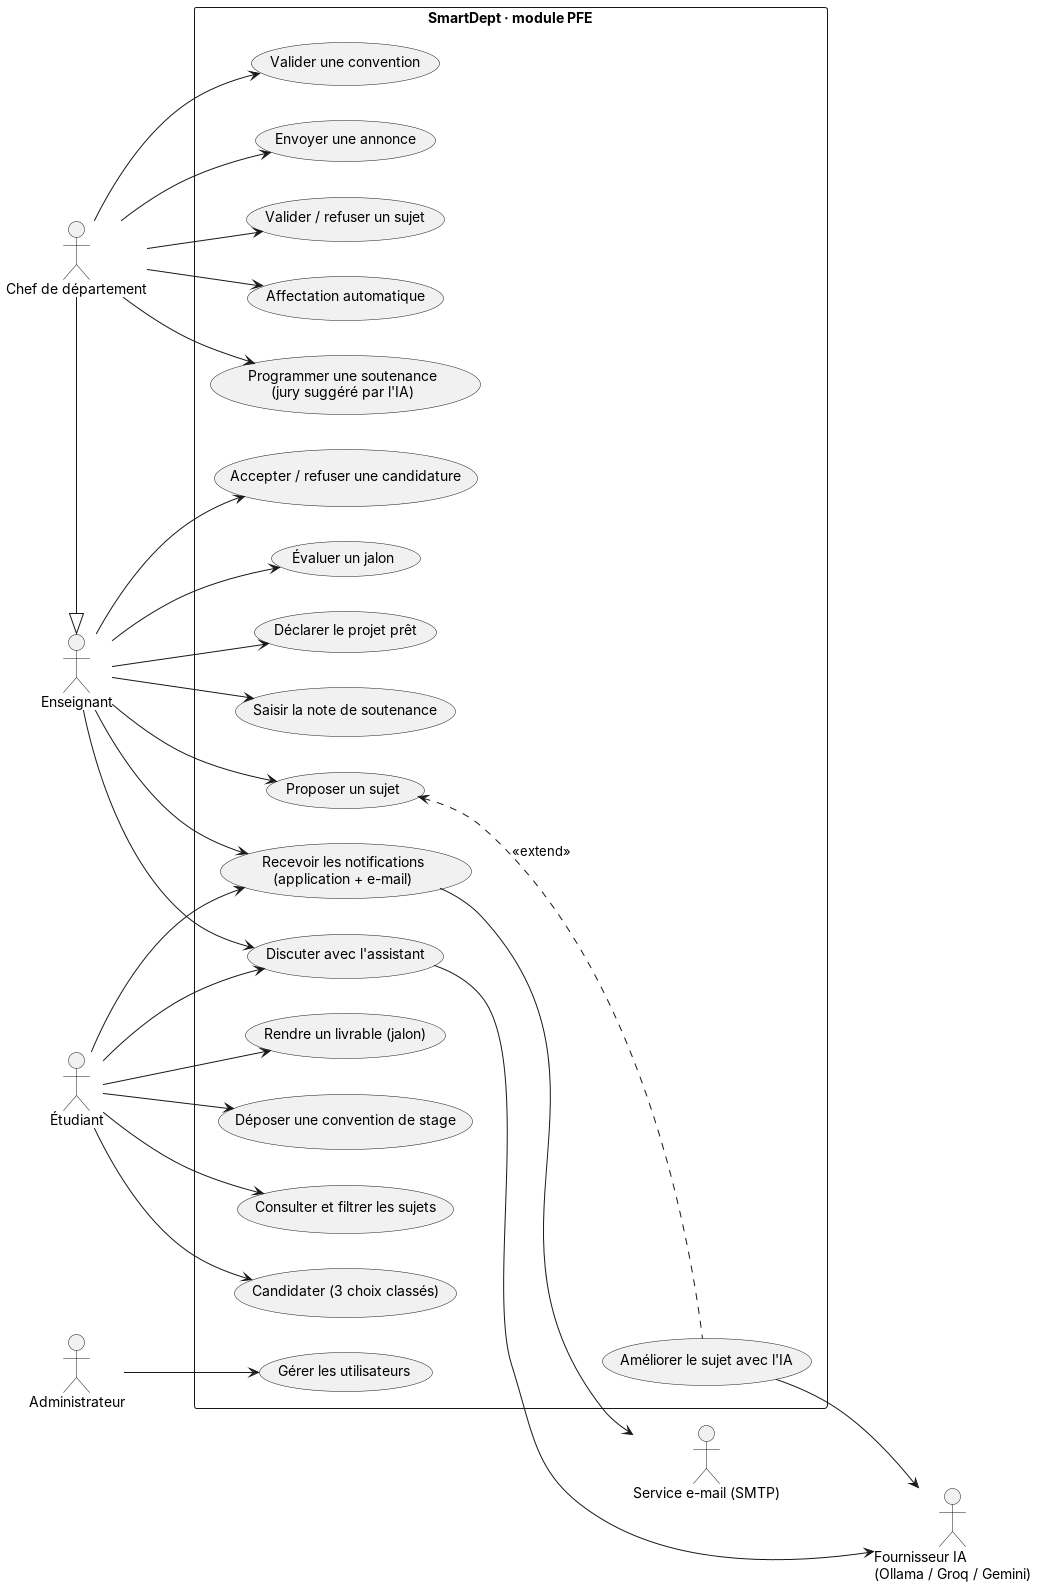

The diagram above was rendered by PlantUML. Its source (embedded in the PNG):
@startuml cas-utilisation
left to right direction
skinparam packageStyle rectangle
skinparam shadowing false
actor "Étudiant" as E
actor "Enseignant" as T
actor "Chef de département" as C
actor "Administrateur" as A
actor "Service e-mail (SMTP)" as M
actor "Fournisseur IA\n(Ollama / Groq / Gemini)" as IA
C -|> T
rectangle "SmartDept · module PFE" {
  usecase "Consulter et filtrer les sujets" as UC1
  usecase "Candidater (3 choix classés)" as UC2
  usecase "Rendre un livrable (jalon)" as UC3
  usecase "Déposer une convention de stage" as UC4
  usecase "Proposer un sujet" as UC5
  usecase "Améliorer le sujet avec l'IA" as UC5b
  usecase "Accepter / refuser une candidature" as UC6
  usecase "Évaluer un jalon" as UC7
  usecase "Déclarer le projet prêt" as UC8
  usecase "Valider / refuser un sujet" as UC9
  usecase "Affectation automatique" as UC10
  usecase "Programmer une soutenance\n(jury suggéré par l'IA)" as UC11
  usecase "Saisir la note de soutenance" as UC12
  usecase "Valider une convention" as UC13
  usecase "Envoyer une annonce" as UC14
  usecase "Gérer les utilisateurs" as UC15
  usecase "Discuter avec l'assistant" as UC16
  usecase "Recevoir les notifications\n(application + e-mail)" as UC17
}
E --> UC1
E --> UC2
E --> UC3
E --> UC4
T --> UC5
T --> UC6
T --> UC7
T --> UC8
T --> UC12
C --> UC9
C --> UC10
C --> UC11
C --> UC13
C --> UC14
A --> UC15
E --> UC16
T --> UC16
E --> UC17
T --> UC17
UC5 <.. UC5b : <<extend>>
UC17 --> M
UC5b --> IA
UC16 --> IA
@enduml